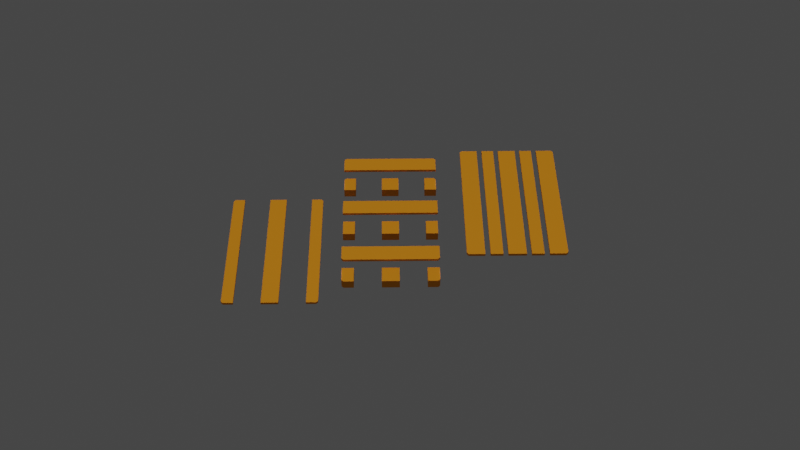 # Source: pallet3.blend  (saved by Blender 2.83.19; exported with 4.5.12 LTS)
import bpy
from mathutils import Matrix  # noqa: F401  (used for matrix-valued properties, if any)

bpy.ops.wm.read_factory_settings(use_empty=True)
scene = bpy.context.scene
scene.name = 'Scene'

# ---- collections
col_palletcollection = bpy.data.collections.new('PalletCollection'); scene.collection.children.link(col_palletcollection)

# ---- images (referenced by path relative to the original .blend; pixels are not part of the script)
import os
ASSET_DIR = os.environ.get("B2B_ASSET_DIR", "")  # directory of the original .blend (textures are referenced by path, not embedded)
HERE = os.path.dirname(os.path.abspath(__file__))  # packed textures are extracted next to this script under _unpacked/

def load_image(name, relpath, width, height, colorspace="sRGB"):
    """Load a texture the original file referenced (path relative to the .blend, or extracted next to this script)."""
    p = next((c for c in (os.path.join(HERE, relpath), os.path.join(ASSET_DIR, relpath)) if relpath and os.path.exists(c)), "")
    if p:
        img = bpy.data.images.load(p, check_existing=True)
        img.name = name
    else:  # same state as the original file: an image datablock whose file is absent (Cycles renders it pink)
        img = bpy.data.images.new(name, width, height)
        img.source = "FILE"
        img.filepath = "//" + (relpath or name)
    img.colorspace_settings.name = colorspace
    return img
img_epal_png = load_image('EPAL.png', 'EPAL.png', 1024, 1024, 'sRGB')

# ---- materials (node trees are filled in below, after node groups)
mat_material_002 = bpy.data.materials.new('Material.002')
mat_epal_001 = bpy.data.materials.new('EPAL.001')
mat_epal_001.surface_render_method = 'BLENDED'
mat_epal_001.blend_method = 'BLEND'
mat_epal_001.preview_render_type = 'FLAT'

# ---- material node trees
mat_material_002.use_nodes = True; mat_material_002.node_tree.nodes.clear()
_N = mat_material_002.node_tree.nodes; _L = mat_material_002.node_tree.links
n0 = _N.new('ShaderNodeDisplacement'); n0.name = 'Displacement'; n0.location = (136, 455)
n0.inputs[1].default_value = 0.3
n0.inputs[2].default_value = 0.05
n1 = _N.new('ShaderNodeOutputMaterial'); n1.name = 'Material Output'; n1.location = (699, 369)
n2 = _N.new('ShaderNodeBsdfPrincipled'); n2.name = 'Principled BSDF'; n2.location = (98, 250)
n2.distribution = 'GGX'
n2.subsurface_method = 'BURLEY'
n2.inputs[0].default_value = (1.0, 0.3436, 0.01147, 1.0)
n2.inputs[2].default_value = 0.6227
n2.inputs[3].default_value = 1.55
n2.inputs[13].default_value = 0.3186
n2.inputs[14].default_value = (1.0, 0.6091, 0.4114, 1.0)
n2.inputs[27].default_value = (0.0, 0.0, 0.0, 0.0)
n2.inputs[28].default_value = 1.0
_L.new(n0.outputs[0], n1.inputs[2])
_L.new(n2.outputs[0], n1.inputs[0])
n1.is_active_output = True
mat_epal_001.use_nodes = True; mat_epal_001.node_tree.nodes.clear()
_N = mat_epal_001.node_tree.nodes; _L = mat_epal_001.node_tree.links
n0 = _N.new('ShaderNodeOutputMaterial'); n0.name = 'Material Output'; n0.location = (423, 291)
n1 = _N.new('ShaderNodeBsdfPrincipled'); n1.name = 'Principled BSDF'; n1.location = (123, 291)
n1.distribution = 'GGX'
n1.subsurface_method = 'BURLEY'
n1.inputs[3].default_value = 1.45
n1.inputs[13].default_value = 0.0
n1.inputs[28].default_value = 1.0
n2 = _N.new('ShaderNodeAmbientOcclusion'); n2.name = 'Ambient Occlusion'; n2.location = (-181, -11)
n3 = _N.new('ShaderNodeTexImage'); n3.name = 'Image Texture'; n3.location = (-415, 334)
n3.image = img_epal_png
n3.extension = 'CLIP'
_L.new(n3.outputs[0], n1.inputs[0])
_L.new(n3.outputs[1], n1.inputs[4])
_L.new(n1.outputs[0], n0.inputs[0])
_L.new(n2.outputs[0], n1.inputs[27])
n0.is_active_output = True

# ---- world
world_world = bpy.data.worlds.new('World'); scene.world = world_world
world_world.use_nodes = True; world_world.node_tree.nodes.clear()
_N = world_world.node_tree.nodes; _L = world_world.node_tree.links
n0 = _N.new('ShaderNodeOutputWorld'); n0.name = 'World Output'; n0.location = (300, 300)
n1 = _N.new('ShaderNodeBackground'); n1.name = 'Background'; n1.location = (10, 300)
n1.inputs[0].default_value = (0.05088, 0.05088, 0.05088, 0.0)
_L.new(n1.outputs[0], n0.inputs[0])
n0.is_active_output = True
world_world.color = (0.05088, 0.05088, 0.05088)
world_world.use_sun_shadow = False
world_world.sun_shadow_jitter_overblur = 0.0

# ---- cameras
cam_camera = bpy.data.cameras.new('Camera')

# ---- lights
light_sun = bpy.data.lights.new('Sun', 'SUN')
light_sun.transmission_factor = 0.0
light_sun.energy = 1.0
light_sun.shadow_soft_size = 0.125

# ---- meshes
me_cube_020 = bpy.data.meshes.new('Cube.020')
me_cube_020.from_pydata([], [], [])
_uv = me_cube_020.uv_layers.new(name='UVMap')
_uv.uv.foreach_set('vector', [])
me_cube_020.materials.append(mat_material_002)
me_cube_020.use_remesh_fix_poles = True
me_cube_020.use_remesh_preserve_attributes = False
me_cube_020.use_mirror_vertex_groups = False
me_cube_020.update()
me_epal = bpy.data.meshes.new('EPAL')
me_epal.from_pydata([(-0.6304, -0.5, 5e-05), (0.6304, -0.5, 5e-05), (-0.6304, 0.5, 5e-05), (0.6304, 0.5, 5e-05)], [], [(0, 1, 3, 2)])
_uv = me_epal.uv_layers.new(name='UVMap')
_uv.uv.foreach_set('vector', [0.08333, 0.08333, 0.9167, 0.08333, 0.9167, 0.9167, 0.08333, 0.9167])
me_epal.materials.append(mat_epal_001)
me_epal.use_remesh_fix_poles = True
me_epal.use_remesh_preserve_attributes = False
me_epal.use_mirror_vertex_groups = False
me_epal.update()
me_epal_001 = bpy.data.meshes.new('EPAL.001')
me_epal_001.from_pydata([(-0.6304, -0.5, 0.0001), (0.6304, -0.5, 0.0001), (-0.6304, 0.5, 0.0001), (0.6304, 0.5, 0.0001)], [], [(0, 1, 3, 2)])
_uv = me_epal_001.uv_layers.new(name='UVMap')
_uv.uv.foreach_set('vector', [0.08333, 0.08333, 0.9167, 0.08333, 0.9167, 0.9167, 0.08333, 0.9167])
me_epal_001.materials.append(mat_epal_001)
me_epal_001.use_remesh_fix_poles = True
me_epal_001.use_remesh_preserve_attributes = False
me_epal_001.use_mirror_vertex_groups = False
me_epal_001.update()
me_epal_002 = bpy.data.meshes.new('EPAL.002')
me_epal_002.from_pydata([(-0.6304, -0.5, 0.0), (0.6304, -0.5, 0.0), (-0.6304, 0.5, 0.0), (0.6304, 0.5, 0.0)], [], [(0, 1, 3, 2)])
_uv = me_epal_002.uv_layers.new(name='UVMap')
_uv.uv.foreach_set('vector', [0.08333, 0.08333, 0.9167, 0.08333, 0.9167, 0.9167, 0.08333, 0.9167])
me_epal_002.materials.append(mat_epal_001)
me_epal_002.use_remesh_fix_poles = True
me_epal_002.use_remesh_preserve_attributes = False
me_epal_002.use_mirror_vertex_groups = False
me_epal_002.update()
me_epal_003 = bpy.data.meshes.new('EPAL.003')
me_epal_003.from_pydata([(-0.6304, -0.5, 0.0), (0.6304, -0.5, 0.0), (-0.6304, 0.5, 0.0), (0.6304, 0.5, 0.0)], [], [(0, 1, 3, 2)])
_uv = me_epal_003.uv_layers.new(name='UVMap')
_uv.uv.foreach_set('vector', [0.08333, 0.08333, 0.9167, 0.08333, 0.9167, 0.9167, 0.08333, 0.9167])
me_epal_003.materials.append(mat_epal_001)
me_epal_003.use_remesh_fix_poles = True
me_epal_003.use_remesh_preserve_attributes = False
me_epal_003.use_mirror_vertex_groups = False
me_epal_003.update()
me_cube_001 = bpy.data.meshes.new('Cube.001')
me_cube_001.from_pydata([(-0.6, 0.255, 0.043), (-0.6, 0.255, 0.065), (0.6, 0.255, 0.043), (0.6, 0.255, 0.065), (-0.6, 0.3838, 0.043), (-0.5838, 0.4, 0.043), (-0.5838, 0.4, 0.065), (-0.6, 0.3838, 0.065), (0.5838, 0.4, 0.043), (0.6, 0.3838, 0.043), (0.6, 0.3838, 0.065), (0.5838, 0.4, 0.065)], [], [(4, 5, 8, 9, 2, 0), (5, 6, 11, 8), (10, 11, 6, 7, 1, 3), (2, 3, 1, 0), (0, 1, 7, 4), (9, 10, 3, 2), (6, 5, 4, 7), (10, 9, 8, 11)])
_uv = me_cube_001.uv_layers.new(name='UVMap')
_uv.uv.foreach_set('vector', [0.1542, 0.5313, 0.1635, 0.5448, 0.8365, 0.5448, 0.8458, 0.5313, 0.8458, 0.4239, 0.1542, 0.4239, 0.1635, 0.4908, 0.1635, 0.5092, 0.8365, 0.5092, 0.8365, 0.4908, 0.8458, 0.5313, 0.8365, 0.5448, 0.1635, 0.5448, 0.1542, 0.5313, 0.1542, 0.4239, 0.8458, 0.4239, 0.8458, 0.4908, 0.8458, 0.5092, 0.1542, 0.5092, 0.1542, 0.4908, 0.4474, 0.4908, 0.4474, 0.5092, 0.5216, 0.5092, 0.5216, 0.4908, 0.5216, 0.4908, 0.5216, 0.5092, 0.4474, 0.5092, 0.4474, 0.4908, 0.531, 0.5092, 0.531, 0.4908, 0.5216, 0.4908, 0.5216, 0.5092, 0.5216, 0.5092, 0.5216, 0.4908, 0.531, 0.4908, 0.531, 0.5092])
me_cube_001.materials.append(mat_material_002)
me_cube_001.use_remesh_fix_poles = True
me_cube_001.use_remesh_preserve_attributes = False
me_cube_001.use_mirror_vertex_groups = False
me_cube_001.update()
me_cube_002 = bpy.data.meshes.new('Cube.002')
me_cube_002.from_pydata([(-0.6, 0.1125, 0.043), (-0.6, 0.1125, 0.065), (-0.6, 0.2125, 0.043), (-0.6, 0.2125, 0.065), (0.6, 0.1125, 0.043), (0.6, 0.1125, 0.065), (0.6, 0.2125, 0.043), (0.6, 0.2125, 0.065)], [], [(0, 1, 3, 2), (2, 3, 7, 6), (6, 7, 5, 4), (4, 5, 1, 0), (2, 6, 4, 0), (7, 3, 1, 5)])
_uv = me_cube_002.uv_layers.new(name='UVMap')
_uv.uv.foreach_set('vector', [0.4712, 0.4908, 0.4712, 0.5092, 0.5288, 0.5092, 0.5288, 0.4908, 0.1542, 0.4908, 0.1542, 0.5092, 0.8458, 0.5092, 0.8458, 0.4908, 0.5288, 0.4908, 0.5288, 0.5092, 0.4712, 0.5092, 0.4712, 0.4908, 0.8458, 0.4908, 0.8458, 0.5092, 0.1542, 0.5092, 0.1542, 0.4908, 0.1542, 0.5417, 0.8458, 0.5417, 0.8458, 0.4583, 0.1542, 0.4583, 0.8458, 0.5417, 0.1542, 0.5417, 0.1542, 0.4583, 0.8458, 0.4583])
me_cube_002.materials.append(mat_material_002)
me_cube_002.use_remesh_fix_poles = True
me_cube_002.use_remesh_preserve_attributes = False
me_cube_002.use_mirror_vertex_groups = False
me_cube_002.update()
me_cube_003 = bpy.data.meshes.new('Cube.003')
me_cube_003.from_pydata([(-0.6, -0.0725, 0.043), (-0.6, -0.0725, 0.065), (-0.6, 0.0725, 0.043), (-0.6, 0.0725, 0.065), (0.6, -0.0725, 0.043), (0.6, -0.0725, 0.065), (0.6, 0.0725, 0.043), (0.6, 0.0725, 0.065)], [], [(0, 1, 3, 2), (2, 3, 7, 6), (6, 7, 5, 4), (4, 5, 1, 0), (2, 6, 4, 0), (7, 3, 1, 5)])
_uv = me_cube_003.uv_layers.new(name='UVMap')
_uv.uv.foreach_set('vector', [0.4582, 0.4908, 0.4582, 0.5092, 0.5418, 0.5092, 0.5418, 0.4908, 0.1542, 0.4908, 0.1542, 0.5092, 0.8458, 0.5092, 0.8458, 0.4908, 0.5418, 0.4908, 0.5418, 0.5092, 0.4582, 0.5092, 0.4582, 0.4908, 0.8458, 0.4908, 0.8458, 0.5092, 0.1542, 0.5092, 0.1542, 0.4908, 0.1542, 0.5604, 0.8458, 0.5604, 0.8458, 0.4396, 0.1542, 0.4396, 0.8458, 0.5604, 0.1542, 0.5604, 0.1542, 0.4396, 0.8458, 0.4396])
me_cube_003.materials.append(mat_material_002)
me_cube_003.use_remesh_fix_poles = True
me_cube_003.use_remesh_preserve_attributes = False
me_cube_003.use_mirror_vertex_groups = False
me_cube_003.update()
me_cube_004 = bpy.data.meshes.new('Cube.004')
me_cube_004.from_pydata([(-0.6, -0.2125, 0.043), (-0.6, -0.2125, 0.065), (-0.6, -0.1125, 0.043), (-0.6, -0.1125, 0.065), (0.6, -0.2125, 0.043), (0.6, -0.2125, 0.065), (0.6, -0.1125, 0.043), (0.6, -0.1125, 0.065)], [], [(0, 1, 3, 2), (2, 3, 7, 6), (6, 7, 5, 4), (4, 5, 1, 0), (2, 6, 4, 0), (7, 3, 1, 5)])
_uv = me_cube_004.uv_layers.new(name='UVMap')
_uv.uv.foreach_set('vector', [0.4712, 0.4908, 0.4712, 0.5092, 0.5288, 0.5092, 0.5288, 0.4908, 0.1542, 0.4908, 0.1542, 0.5092, 0.8458, 0.5092, 0.8458, 0.4908, 0.5288, 0.4908, 0.5288, 0.5092, 0.4712, 0.5092, 0.4712, 0.4908, 0.8458, 0.4908, 0.8458, 0.5092, 0.1542, 0.5092, 0.1542, 0.4908, 0.1542, 0.5417, 0.8458, 0.5417, 0.8458, 0.4583, 0.1542, 0.4583, 0.8458, 0.5417, 0.1542, 0.5417, 0.1542, 0.4583, 0.8458, 0.4583])
me_cube_004.materials.append(mat_material_002)
me_cube_004.use_remesh_fix_poles = True
me_cube_004.use_remesh_preserve_attributes = False
me_cube_004.use_mirror_vertex_groups = False
me_cube_004.update()
me_cube_005 = bpy.data.meshes.new('Cube.005')
me_cube_005.from_pydata([(-0.6, -0.255, 0.043), (-0.6, -0.255, 0.065), (0.6, -0.255, 0.043), (0.6, -0.255, 0.065), (-0.5838, -0.4, 0.043), (-0.6, -0.3838, 0.043), (-0.6, -0.3838, 0.065), (-0.5838, -0.4, 0.065), (0.6, -0.3838, 0.043), (0.5838, -0.4, 0.043), (0.5838, -0.4, 0.065), (0.6, -0.3838, 0.065)], [], [(0, 2, 8, 9, 4, 5), (9, 10, 7, 4), (0, 1, 3, 2), (3, 1, 6, 7, 10, 11), (5, 6, 1, 0), (2, 3, 11, 8), (4, 7, 6, 5), (10, 9, 8, 11)])
_uv = me_cube_005.uv_layers.new(name='UVMap')
_uv.uv.foreach_set('vector', [0.1542, 0.5761, 0.8458, 0.5761, 0.8458, 0.4687, 0.8365, 0.4552, 0.1635, 0.4552, 0.1542, 0.4687, 0.8365, 0.4908, 0.8365, 0.5092, 0.1635, 0.5092, 0.1635, 0.4908, 0.1542, 0.4908, 0.1542, 0.5092, 0.8458, 0.5092, 0.8458, 0.4908, 0.8458, 0.5761, 0.1542, 0.5761, 0.1542, 0.4687, 0.1635, 0.4552, 0.8365, 0.4552, 0.8458, 0.4687, 0.4784, 0.4908, 0.4784, 0.5092, 0.5526, 0.5092, 0.5526, 0.4908, 0.5526, 0.4908, 0.5526, 0.5092, 0.4784, 0.5092, 0.4784, 0.4908, 0.469, 0.4908, 0.469, 0.5092, 0.4784, 0.5092, 0.4784, 0.4908, 0.469, 0.5092, 0.469, 0.4908, 0.4784, 0.4908, 0.4784, 0.5092])
me_cube_005.materials.append(mat_material_002)
me_cube_005.use_remesh_fix_poles = True
me_cube_005.use_remesh_preserve_attributes = False
me_cube_005.use_mirror_vertex_groups = False
me_cube_005.update()
me_cube_006 = bpy.data.meshes.new('Cube.006')
me_cube_006.from_pydata([(0.455, -0.4, 0.021), (0.455, -0.4, 0.043), (0.455, 0.4, 0.021), (0.455, 0.4, 0.043), (0.6, -0.3838, 0.021), (0.5838, -0.4, 0.021), (0.5838, -0.4, 0.043), (0.6, -0.3838, 0.043), (0.5838, 0.4, 0.021), (0.6, 0.3838, 0.021), (0.6, 0.3838, 0.043), (0.5838, 0.4, 0.043)], [], [(9, 10, 7, 4), (0, 1, 3, 2), (3, 1, 6, 7, 10, 11), (5, 6, 1, 0), (2, 3, 11, 8), (4, 7, 6, 5), (10, 9, 8, 11), (0, 2, 8, 9, 4, 5)])
_uv = me_cube_006.uv_layers.new(name='UVMap')
_uv.uv.foreach_set('vector', [0.7212, 0.4908, 0.7212, 0.5092, 0.2788, 0.5092, 0.2788, 0.4908, 0.2694, 0.4908, 0.2694, 0.5092, 0.7306, 0.5092, 0.7306, 0.4908, 0.4474, 0.8333, 0.4474, 0.1667, 0.5216, 0.1667, 0.531, 0.1802, 0.531, 0.8198, 0.5216, 0.8333, 0.5216, 0.4908, 0.5216, 0.5092, 0.4474, 0.5092, 0.4474, 0.4908, 0.4474, 0.4908, 0.4474, 0.5092, 0.5216, 0.5092, 0.5216, 0.4908, 0.2788, 0.4908, 0.2788, 0.5092, 0.2694, 0.5092, 0.2694, 0.4908, 0.7212, 0.5092, 0.7212, 0.4908, 0.7306, 0.4908, 0.7306, 0.5092, 0.4474, 0.1667, 0.4474, 0.8333, 0.5216, 0.8333, 0.531, 0.8198, 0.531, 0.1802, 0.5216, 0.1667])
me_cube_006.materials.append(mat_material_002)
me_cube_006.use_remesh_fix_poles = True
me_cube_006.use_remesh_preserve_attributes = False
me_cube_006.use_mirror_vertex_groups = False
me_cube_006.update()
me_cube_007 = bpy.data.meshes.new('Cube.007')
me_cube_007.from_pydata([(0.0725, -0.4, 0.021), (0.0725, -0.4, 0.043), (-0.0725, -0.4, 0.021), (-0.0725, -0.4, 0.043), (0.0725, 0.4, 0.021), (0.0725, 0.4, 0.043), (-0.0725, 0.4, 0.021), (-0.0725, 0.4, 0.043)], [], [(0, 1, 3, 2), (2, 3, 7, 6), (6, 7, 5, 4), (4, 5, 1, 0), (2, 6, 4, 0), (7, 3, 1, 5)])
_uv = me_cube_007.uv_layers.new(name='UVMap')
_uv.uv.foreach_set('vector', [0.5418, 0.4908, 0.5418, 0.5092, 0.4582, 0.5092, 0.4582, 0.4908, 0.2694, 0.4908, 0.2694, 0.5092, 0.7306, 0.5092, 0.7306, 0.4908, 0.4582, 0.4908, 0.4582, 0.5092, 0.5418, 0.5092, 0.5418, 0.4908, 0.7306, 0.4908, 0.7306, 0.5092, 0.2694, 0.5092, 0.2694, 0.4908, 0.4582, 0.1667, 0.4582, 0.8333, 0.5418, 0.8333, 0.5418, 0.1667, 0.4582, 0.8333, 0.4582, 0.1667, 0.5418, 0.1667, 0.5418, 0.8333])
me_cube_007.materials.append(mat_material_002)
me_cube_007.use_remesh_fix_poles = True
me_cube_007.use_remesh_preserve_attributes = False
me_cube_007.use_mirror_vertex_groups = False
me_cube_007.update()
me_cube_008 = bpy.data.meshes.new('Cube.008')
me_cube_008.from_pydata([(-0.455, -0.4, 0.021), (-0.455, -0.4, 0.043), (-0.455, 0.4, 0.021), (-0.455, 0.4, 0.043), (-0.5838, -0.4, 0.021), (-0.6, -0.3838, 0.021), (-0.6, -0.3838, 0.043), (-0.5838, -0.4, 0.043), (-0.6, 0.3838, 0.021), (-0.5838, 0.4, 0.021), (-0.5838, 0.4, 0.043), (-0.6, 0.3838, 0.043)], [], [(4, 5, 8, 9, 2, 0), (5, 6, 11, 8), (10, 11, 6, 7, 1, 3), (2, 3, 1, 0), (0, 1, 7, 4), (9, 10, 3, 2), (6, 5, 4, 7), (10, 9, 8, 11)])
_uv = me_cube_008.uv_layers.new(name='UVMap')
_uv.uv.foreach_set('vector', [0.4784, 0.1667, 0.469, 0.1802, 0.469, 0.8198, 0.4784, 0.8333, 0.5526, 0.8333, 0.5526, 0.1667, 0.2788, 0.4908, 0.2788, 0.5092, 0.7212, 0.5092, 0.7212, 0.4908, 0.4784, 0.8333, 0.469, 0.8198, 0.469, 0.1802, 0.4784, 0.1667, 0.5526, 0.1667, 0.5526, 0.8333, 0.7306, 0.4908, 0.7306, 0.5092, 0.2694, 0.5092, 0.2694, 0.4908, 0.5526, 0.4908, 0.5526, 0.5092, 0.4784, 0.5092, 0.4784, 0.4908, 0.4784, 0.4908, 0.4784, 0.5092, 0.5526, 0.5092, 0.5526, 0.4908, 0.2788, 0.5092, 0.2788, 0.4908, 0.2694, 0.4908, 0.2694, 0.5092, 0.7306, 0.5092, 0.7306, 0.4908, 0.7212, 0.4908, 0.7212, 0.5092])
me_cube_008.materials.append(mat_material_002)
me_cube_008.use_remesh_fix_poles = True
me_cube_008.use_remesh_preserve_attributes = False
me_cube_008.use_mirror_vertex_groups = False
me_cube_008.update()
me_cube_009 = bpy.data.meshes.new('Cube.009')
me_cube_009.from_pydata([(-0.6, 0.3, -0.079), (-0.6, 0.3, -0.057), (0.6, 0.3, -0.079), (0.6, 0.3, -0.057), (-0.6, 0.3838, -0.079), (-0.5838, 0.4, -0.079), (-0.5838, 0.4, -0.057), (-0.6, 0.3838, -0.057), (0.5838, 0.4, -0.079), (0.6, 0.3838, -0.079), (0.6, 0.3838, -0.057), (0.5838, 0.4, -0.057)], [], [(4, 5, 8, 9, 2, 0), (5, 6, 11, 8), (10, 11, 6, 7, 1, 3), (2, 3, 1, 0), (0, 1, 7, 4), (9, 10, 3, 2), (6, 5, 4, 7), (10, 9, 8, 11)])
_uv = me_cube_009.uv_layers.new(name='UVMap')
_uv.uv.foreach_set('vector', [0.1542, 0.5188, 0.1635, 0.5323, 0.8365, 0.5323, 0.8458, 0.5188, 0.8458, 0.4489, 0.1542, 0.4489, 0.1635, 0.4908, 0.1635, 0.5092, 0.8365, 0.5092, 0.8365, 0.4908, 0.8458, 0.5188, 0.8365, 0.5323, 0.1635, 0.5323, 0.1542, 0.5188, 0.1542, 0.4489, 0.8458, 0.4489, 0.8458, 0.4908, 0.8458, 0.5092, 0.1542, 0.5092, 0.1542, 0.4908, 0.4647, 0.4908, 0.4647, 0.5092, 0.513, 0.5092, 0.513, 0.4908, 0.513, 0.4908, 0.513, 0.5092, 0.4647, 0.5092, 0.4647, 0.4908, 0.5223, 0.5092, 0.5223, 0.4908, 0.513, 0.4908, 0.513, 0.5092, 0.513, 0.5092, 0.513, 0.4908, 0.5223, 0.4908, 0.5223, 0.5092])
me_cube_009.materials.append(mat_material_002)
me_cube_009.use_remesh_fix_poles = True
me_cube_009.use_remesh_preserve_attributes = False
me_cube_009.use_mirror_vertex_groups = False
me_cube_009.update()
me_cube_010 = bpy.data.meshes.new('Cube.010')
me_cube_010.from_pydata([(-0.6, -0.0725, -0.079), (-0.6, -0.0725, -0.057), (-0.6, 0.0725, -0.079), (-0.6, 0.0725, -0.057), (0.6, -0.0725, -0.079), (0.6, -0.0725, -0.057), (0.6, 0.0725, -0.079), (0.6, 0.0725, -0.057)], [], [(0, 1, 3, 2), (2, 3, 7, 6), (6, 7, 5, 4), (4, 5, 1, 0), (2, 6, 4, 0), (7, 3, 1, 5)])
_uv = me_cube_010.uv_layers.new(name='UVMap')
_uv.uv.foreach_set('vector', [0.4582, 0.4908, 0.4582, 0.5092, 0.5418, 0.5092, 0.5418, 0.4908, 0.1542, 0.4908, 0.1542, 0.5092, 0.8458, 0.5092, 0.8458, 0.4908, 0.5418, 0.4908, 0.5418, 0.5092, 0.4582, 0.5092, 0.4582, 0.4908, 0.8458, 0.4908, 0.8458, 0.5092, 0.1542, 0.5092, 0.1542, 0.4908, 0.1542, 0.5604, 0.8458, 0.5604, 0.8458, 0.4396, 0.1542, 0.4396, 0.8458, 0.5604, 0.1542, 0.5604, 0.1542, 0.4396, 0.8458, 0.4396])
me_cube_010.materials.append(mat_material_002)
me_cube_010.use_remesh_fix_poles = True
me_cube_010.use_remesh_preserve_attributes = False
me_cube_010.use_mirror_vertex_groups = False
me_cube_010.update()
me_cube_011 = bpy.data.meshes.new('Cube.011')
me_cube_011.from_pydata([(-0.6, -0.3, -0.079), (-0.6, -0.3, -0.057), (0.6, -0.3, -0.079), (0.6, -0.3, -0.057), (-0.5838, -0.4, -0.079), (-0.6, -0.3838, -0.079), (-0.6, -0.3838, -0.057), (-0.5838, -0.4, -0.057), (0.6, -0.3838, -0.079), (0.5838, -0.4, -0.079), (0.5838, -0.4, -0.057), (0.6, -0.3838, -0.057)], [], [(0, 2, 8, 9, 4, 5), (9, 10, 7, 4), (0, 1, 3, 2), (3, 1, 6, 7, 10, 11), (5, 6, 1, 0), (2, 3, 11, 8), (4, 7, 6, 5), (10, 9, 8, 11)])
_uv = me_cube_011.uv_layers.new(name='UVMap')
_uv.uv.foreach_set('vector', [0.1542, 0.5511, 0.8458, 0.5511, 0.8458, 0.4812, 0.8365, 0.4677, 0.1635, 0.4677, 0.1542, 0.4812, 0.8365, 0.4908, 0.8365, 0.5092, 0.1635, 0.5092, 0.1635, 0.4908, 0.1542, 0.4908, 0.1542, 0.5092, 0.8458, 0.5092, 0.8458, 0.4908, 0.8458, 0.5511, 0.1542, 0.5511, 0.1542, 0.4812, 0.1635, 0.4677, 0.8365, 0.4677, 0.8458, 0.4812, 0.487, 0.4908, 0.487, 0.5092, 0.5353, 0.5092, 0.5353, 0.4908, 0.5353, 0.4908, 0.5353, 0.5092, 0.487, 0.5092, 0.487, 0.4908, 0.4777, 0.4908, 0.4777, 0.5092, 0.487, 0.5092, 0.487, 0.4908, 0.4777, 0.5092, 0.4777, 0.4908, 0.487, 0.4908, 0.487, 0.5092])
me_cube_011.materials.append(mat_material_002)
me_cube_011.use_remesh_fix_poles = True
me_cube_011.use_remesh_preserve_attributes = False
me_cube_011.use_mirror_vertex_groups = False
me_cube_011.update()
me_cube_012 = bpy.data.meshes.new('Cube.012')
me_cube_012.from_pydata([(0.455, 0.3, -0.057), (0.455, 0.3, 0.021), (0.455, 0.4, -0.057), (0.455, 0.4, 0.021), (0.6, 0.3, -0.057), (0.6, 0.3, 0.021), (0.5838, 0.4, -0.057), (0.6, 0.3838, -0.057), (0.6, 0.3838, 0.021), (0.5838, 0.4, 0.021)], [], [(2, 6, 7, 4, 0), (0, 1, 3, 2), (7, 8, 5, 4), (8, 9, 3, 1, 5), (4, 5, 1, 0), (2, 3, 9, 6), (8, 7, 6, 9)])
_uv = me_cube_012.uv_layers.new(name='UVMap')
_uv.uv.foreach_set('vector', [0.4517, 0.536, 0.526, 0.536, 0.5353, 0.5225, 0.5353, 0.4527, 0.4517, 0.4527, 0.4673, 0.4675, 0.4673, 0.5325, 0.5249, 0.5325, 0.5249, 0.4675, 0.5156, 0.4675, 0.5156, 0.5325, 0.4673, 0.5325, 0.4673, 0.4675, 0.5353, 0.5225, 0.526, 0.536, 0.4517, 0.536, 0.4517, 0.4527, 0.5353, 0.4527, 0.5353, 0.4675, 0.5353, 0.5325, 0.4517, 0.5325, 0.4517, 0.4675, 0.4517, 0.4675, 0.4517, 0.5325, 0.526, 0.5325, 0.526, 0.4675, 0.5156, 0.5325, 0.5156, 0.4675, 0.5249, 0.4675, 0.5249, 0.5325])
me_cube_012.materials.append(mat_material_002)
me_cube_012.use_remesh_fix_poles = True
me_cube_012.use_remesh_preserve_attributes = False
me_cube_012.use_mirror_vertex_groups = False
me_cube_012.update()
me_cube_013 = bpy.data.meshes.new('Cube.013')
me_cube_013.from_pydata([(0.455, -0.0725, -0.057), (0.455, -0.0725, 0.021), (0.455, 0.0725, -0.057), (0.455, 0.0725, 0.021), (0.6, -0.0725, -0.057), (0.6, -0.0725, 0.021), (0.6, 0.0725, -0.057), (0.6, 0.0725, 0.021)], [], [(0, 1, 3, 2), (2, 3, 7, 6), (6, 7, 5, 4), (4, 5, 1, 0), (2, 6, 4, 0), (7, 3, 1, 5)])
_uv = me_cube_013.uv_layers.new(name='UVMap')
_uv.uv.foreach_set('vector', [0.4582, 0.4675, 0.4582, 0.5325, 0.5418, 0.5325, 0.5418, 0.4675, 0.4582, 0.4675, 0.4582, 0.5325, 0.5418, 0.5325, 0.5418, 0.4675, 0.5418, 0.4675, 0.5418, 0.5325, 0.4582, 0.5325, 0.4582, 0.4675, 0.5418, 0.4675, 0.5418, 0.5325, 0.4582, 0.5325, 0.4582, 0.4675, 0.4582, 0.5604, 0.5418, 0.5604, 0.5418, 0.4396, 0.4582, 0.4396, 0.5418, 0.5604, 0.4582, 0.5604, 0.4582, 0.4396, 0.5418, 0.4396])
me_cube_013.materials.append(mat_material_002)
me_cube_013.use_remesh_fix_poles = True
me_cube_013.use_remesh_preserve_attributes = False
me_cube_013.use_mirror_vertex_groups = False
me_cube_013.update()
me_cube_014 = bpy.data.meshes.new('Cube.014')
me_cube_014.from_pydata([(0.455, -0.4, -0.057), (0.455, -0.4, 0.021), (0.455, -0.3, -0.057), (0.455, -0.3, 0.021), (0.6, -0.3, -0.057), (0.6, -0.3, 0.021), (0.6, -0.3838, -0.057), (0.5838, -0.4, -0.057), (0.5838, -0.4, 0.021), (0.6, -0.3838, 0.021)], [], [(2, 4, 6, 7, 0), (0, 1, 3, 2), (2, 3, 5, 4), (7, 8, 1, 0), (5, 3, 1, 8, 9), (4, 5, 9, 6), (8, 7, 6, 9)])
_uv = me_cube_014.uv_layers.new(name='UVMap')
_uv.uv.foreach_set('vector', [0.4517, 0.5473, 0.5353, 0.5473, 0.5353, 0.4775, 0.526, 0.464, 0.4517, 0.464, 0.4751, 0.4675, 0.4751, 0.5325, 0.5327, 0.5325, 0.5327, 0.4675, 0.4517, 0.4675, 0.4517, 0.5325, 0.5353, 0.5325, 0.5353, 0.4675, 0.526, 0.4675, 0.526, 0.5325, 0.4517, 0.5325, 0.4517, 0.4675, 0.5353, 0.5473, 0.4517, 0.5473, 0.4517, 0.464, 0.526, 0.464, 0.5353, 0.4775, 0.5327, 0.4675, 0.5327, 0.5325, 0.4844, 0.5325, 0.4844, 0.4675, 0.4751, 0.5325, 0.4751, 0.4675, 0.4844, 0.4675, 0.4844, 0.5325])
me_cube_014.materials.append(mat_material_002)
me_cube_014.use_remesh_fix_poles = True
me_cube_014.use_remesh_preserve_attributes = False
me_cube_014.use_mirror_vertex_groups = False
me_cube_014.update()
me_cube_015 = bpy.data.meshes.new('Cube.015')
me_cube_015.from_pydata([(-0.0725, 0.3, -0.057), (-0.0725, 0.3, 0.021), (-0.0725, 0.4, -0.057), (-0.0725, 0.4, 0.021), (0.0725, 0.3, -0.057), (0.0725, 0.3, 0.021), (0.0725, 0.4, -0.057), (0.0725, 0.4, 0.021)], [], [(0, 1, 3, 2), (2, 3, 7, 6), (6, 7, 5, 4), (4, 5, 1, 0), (2, 6, 4, 0), (7, 3, 1, 5)])
_uv = me_cube_015.uv_layers.new(name='UVMap')
_uv.uv.foreach_set('vector', [0.4712, 0.4675, 0.4712, 0.5325, 0.5288, 0.5325, 0.5288, 0.4675, 0.4582, 0.4675, 0.4582, 0.5325, 0.5418, 0.5325, 0.5418, 0.4675, 0.5288, 0.4675, 0.5288, 0.5325, 0.4712, 0.5325, 0.4712, 0.4675, 0.5418, 0.4675, 0.5418, 0.5325, 0.4582, 0.5325, 0.4582, 0.4675, 0.4582, 0.5417, 0.5418, 0.5417, 0.5418, 0.4583, 0.4582, 0.4583, 0.5418, 0.5417, 0.4582, 0.5417, 0.4582, 0.4583, 0.5418, 0.4583])
me_cube_015.materials.append(mat_material_002)
me_cube_015.use_remesh_fix_poles = True
me_cube_015.use_remesh_preserve_attributes = False
me_cube_015.use_mirror_vertex_groups = False
me_cube_015.update()
me_cube_016 = bpy.data.meshes.new('Cube.016')
me_cube_016.from_pydata([(-0.0725, -0.0725, -0.057), (-0.0725, -0.0725, 0.021), (-0.0725, 0.0725, -0.057), (-0.0725, 0.0725, 0.021), (0.0725, -0.0725, -0.057), (0.0725, -0.0725, 0.021), (0.0725, 0.0725, -0.057), (0.0725, 0.0725, 0.021)], [], [(0, 1, 3, 2), (2, 3, 7, 6), (6, 7, 5, 4), (4, 5, 1, 0), (2, 6, 4, 0), (7, 3, 1, 5)])
_uv = me_cube_016.uv_layers.new(name='UVMap')
_uv.uv.foreach_set('vector', [0.4582, 0.4675, 0.4582, 0.5325, 0.5418, 0.5325, 0.5418, 0.4675, 0.4582, 0.4675, 0.4582, 0.5325, 0.5418, 0.5325, 0.5418, 0.4675, 0.5418, 0.4675, 0.5418, 0.5325, 0.4582, 0.5325, 0.4582, 0.4675, 0.5418, 0.4675, 0.5418, 0.5325, 0.4582, 0.5325, 0.4582, 0.4675, 0.4582, 0.5604, 0.5418, 0.5604, 0.5418, 0.4396, 0.4582, 0.4396, 0.5418, 0.5604, 0.4582, 0.5604, 0.4582, 0.4396, 0.5418, 0.4396])
me_cube_016.materials.append(mat_material_002)
me_cube_016.use_remesh_fix_poles = True
me_cube_016.use_remesh_preserve_attributes = False
me_cube_016.use_mirror_vertex_groups = False
me_cube_016.update()
me_cube_017 = bpy.data.meshes.new('Cube.017')
me_cube_017.from_pydata([(-0.0725, -0.4, -0.057), (-0.0725, -0.4, 0.021), (-0.0725, -0.3, -0.057), (-0.0725, -0.3, 0.021), (0.0725, -0.4, -0.057), (0.0725, -0.4, 0.021), (0.0725, -0.3, -0.057), (0.0725, -0.3, 0.021)], [], [(0, 1, 3, 2), (2, 3, 7, 6), (6, 7, 5, 4), (4, 5, 1, 0), (2, 6, 4, 0), (7, 3, 1, 5)])
_uv = me_cube_017.uv_layers.new(name='UVMap')
_uv.uv.foreach_set('vector', [0.4712, 0.4675, 0.4712, 0.5325, 0.5288, 0.5325, 0.5288, 0.4675, 0.4582, 0.4675, 0.4582, 0.5325, 0.5418, 0.5325, 0.5418, 0.4675, 0.5288, 0.4675, 0.5288, 0.5325, 0.4712, 0.5325, 0.4712, 0.4675, 0.5418, 0.4675, 0.5418, 0.5325, 0.4582, 0.5325, 0.4582, 0.4675, 0.4582, 0.5417, 0.5418, 0.5417, 0.5418, 0.4583, 0.4582, 0.4583, 0.5418, 0.5417, 0.4582, 0.5417, 0.4582, 0.4583, 0.5418, 0.4583])
me_cube_017.materials.append(mat_material_002)
me_cube_017.use_remesh_fix_poles = True
me_cube_017.use_remesh_preserve_attributes = False
me_cube_017.use_mirror_vertex_groups = False
me_cube_017.update()
me_cube_018 = bpy.data.meshes.new('Cube.018')
me_cube_018.from_pydata([(-0.6, 0.3, -0.057), (-0.6, 0.3, 0.021), (-0.455, 0.3, -0.057), (-0.455, 0.3, 0.021), (-0.455, 0.4, -0.057), (-0.455, 0.4, 0.021), (-0.6, 0.3838, -0.057), (-0.5838, 0.4, -0.057), (-0.5838, 0.4, 0.021), (-0.6, 0.3838, 0.021)], [], [(6, 7, 4, 2, 0), (7, 8, 5, 4), (5, 8, 9, 1, 3), (4, 5, 3, 2), (2, 3, 1, 0), (0, 1, 9, 6), (8, 7, 6, 9)])
_uv = me_cube_018.uv_layers.new(name='UVMap')
_uv.uv.foreach_set('vector', [0.4647, 0.5225, 0.474, 0.536, 0.5483, 0.536, 0.5483, 0.4527, 0.4647, 0.4527, 0.474, 0.4675, 0.474, 0.5325, 0.5483, 0.5325, 0.5483, 0.4675, 0.5483, 0.536, 0.474, 0.536, 0.4647, 0.5225, 0.4647, 0.4527, 0.5483, 0.4527, 0.5249, 0.4675, 0.5249, 0.5325, 0.4673, 0.5325, 0.4673, 0.4675, 0.5483, 0.4675, 0.5483, 0.5325, 0.4647, 0.5325, 0.4647, 0.4675, 0.4673, 0.4675, 0.4673, 0.5325, 0.5156, 0.5325, 0.5156, 0.4675, 0.5249, 0.5325, 0.5249, 0.4675, 0.5156, 0.4675, 0.5156, 0.5325])
me_cube_018.materials.append(mat_material_002)
me_cube_018.use_remesh_fix_poles = True
me_cube_018.use_remesh_preserve_attributes = False
me_cube_018.use_mirror_vertex_groups = False
me_cube_018.update()
me_cube_019 = bpy.data.meshes.new('Cube.019')
me_cube_019.from_pydata([(-0.6, -0.0725, -0.057), (-0.6, -0.0725, 0.021), (-0.6, 0.0725, -0.057), (-0.6, 0.0725, 0.021), (-0.455, -0.0725, -0.057), (-0.455, -0.0725, 0.021), (-0.455, 0.0725, -0.057), (-0.455, 0.0725, 0.021)], [], [(0, 1, 3, 2), (2, 3, 7, 6), (6, 7, 5, 4), (4, 5, 1, 0), (2, 6, 4, 0), (7, 3, 1, 5)])
_uv = me_cube_019.uv_layers.new(name='UVMap')
_uv.uv.foreach_set('vector', [0.4582, 0.4675, 0.4582, 0.5325, 0.5418, 0.5325, 0.5418, 0.4675, 0.4582, 0.4675, 0.4582, 0.5325, 0.5418, 0.5325, 0.5418, 0.4675, 0.5418, 0.4675, 0.5418, 0.5325, 0.4582, 0.5325, 0.4582, 0.4675, 0.5418, 0.4675, 0.5418, 0.5325, 0.4582, 0.5325, 0.4582, 0.4675, 0.4582, 0.5604, 0.5418, 0.5604, 0.5418, 0.4396, 0.4582, 0.4396, 0.5418, 0.5604, 0.4582, 0.5604, 0.4582, 0.4396, 0.5418, 0.4396])
me_cube_019.materials.append(mat_material_002)
me_cube_019.use_remesh_fix_poles = True
me_cube_019.use_remesh_preserve_attributes = False
me_cube_019.use_mirror_vertex_groups = False
me_cube_019.update()
me_cube_021 = bpy.data.meshes.new('Cube.021')
me_cube_021.from_pydata([(-0.6, -0.3, -0.057), (-0.6, -0.3, 0.021), (-0.455, -0.4, -0.057), (-0.455, -0.4, 0.021), (-0.455, -0.3, -0.057), (-0.455, -0.3, 0.021), (-0.5838, -0.4, -0.057), (-0.6, -0.3838, -0.057), (-0.6, -0.3838, 0.021), (-0.5838, -0.4, 0.021)], [], [(0, 4, 2, 6, 7), (2, 3, 9, 6), (0, 1, 5, 4), (4, 5, 3, 2), (5, 1, 8, 9, 3), (7, 8, 1, 0), (6, 9, 8, 7)])
_uv = me_cube_021.uv_layers.new(name='UVMap')
_uv.uv.foreach_set('vector', [0.4647, 0.5473, 0.5483, 0.5473, 0.5483, 0.464, 0.474, 0.464, 0.4647, 0.4775, 0.5483, 0.4675, 0.5483, 0.5325, 0.474, 0.5325, 0.474, 0.4675, 0.4647, 0.4675, 0.4647, 0.5325, 0.5483, 0.5325, 0.5483, 0.4675, 0.5327, 0.4675, 0.5327, 0.5325, 0.4751, 0.5325, 0.4751, 0.4675, 0.5483, 0.5473, 0.4647, 0.5473, 0.4647, 0.4775, 0.474, 0.464, 0.5483, 0.464, 0.4844, 0.4675, 0.4844, 0.5325, 0.5327, 0.5325, 0.5327, 0.4675, 0.4751, 0.4675, 0.4751, 0.5325, 0.4844, 0.5325, 0.4844, 0.4675])
me_cube_021.materials.append(mat_material_002)
me_cube_021.use_remesh_fix_poles = True
me_cube_021.use_remesh_preserve_attributes = False
me_cube_021.use_mirror_vertex_groups = False
me_cube_021.update()

# ---- objects
ob_pallet = bpy.data.objects.new('Pallet', me_cube_020)
ob_epal = bpy.data.objects.new('EPAL', me_epal)
ob_epal_001 = bpy.data.objects.new('EPAL.001', me_epal_001)
ob_epal_002 = bpy.data.objects.new('EPAL.002', me_epal_002)
ob_epal_003 = bpy.data.objects.new('EPAL.003', me_epal_003)
ob_pallet_plank_top_001 = bpy.data.objects.new('Pallet.Plank.Top.001', me_cube_001)
ob_pallet_plank_top_002 = bpy.data.objects.new('Pallet.Plank.Top.002', me_cube_002)
ob_pallet_plank_top_003 = bpy.data.objects.new('Pallet.Plank.Top.003', me_cube_003)
ob_pallet_plank_top_004 = bpy.data.objects.new('Pallet.Plank.Top.004', me_cube_004)
ob_pallet_plank_top_005 = bpy.data.objects.new('Pallet.Plank.Top.005', me_cube_005)
ob_pallet_plank_middle_001 = bpy.data.objects.new('Pallet.Plank.Middle.001', me_cube_006)
ob_pallet_plank_middle_002 = bpy.data.objects.new('Pallet.Plank.Middle.002', me_cube_007)
ob_pallet_plank_middle_003 = bpy.data.objects.new('Pallet.Plank.Middle.003', me_cube_008)
ob_pallet_plank_bottom_001 = bpy.data.objects.new('Pallet.Plank.Bottom.001', me_cube_009)
ob_pallet_plank_bottom_002 = bpy.data.objects.new('Pallet.Plank.Bottom.002', me_cube_010)
ob_pallet_plank_bottom_003 = bpy.data.objects.new('Pallet.Plank.Bottom.003', me_cube_011)
ob_pallet_brick_001 = bpy.data.objects.new('Pallet.Brick.001', me_cube_012)
ob_pallet_brick_002 = bpy.data.objects.new('Pallet.Brick.002', me_cube_013)
ob_pallet_brick_003 = bpy.data.objects.new('Pallet.Brick.003', me_cube_014)
ob_pallet_brick_004 = bpy.data.objects.new('Pallet.Brick.004', me_cube_015)
ob_pallet_brick_005 = bpy.data.objects.new('Pallet.Brick.005', me_cube_016)
ob_pallet_brick_006 = bpy.data.objects.new('Pallet.Brick.006', me_cube_017)
ob_pallet_brock_007 = bpy.data.objects.new('Pallet.Brock.007', me_cube_018)
ob_pallet_brick_008 = bpy.data.objects.new('Pallet.Brick.008', me_cube_019)
ob_pallet_brick_009 = bpy.data.objects.new('Pallet.Brick.009', me_cube_021)
ob_sun = bpy.data.objects.new('Sun', light_sun)
ob_camera = bpy.data.objects.new('Camera', cam_camera)

# ---- transforms, parenting, visibility, modifiers, constraints
ob_pallet.location = (5.074e-09, 5.96e-08, 0.018)
ob_pallet.lineart.crease_threshold = 0.0
ob_epal.parent = ob_pallet
ob_epal.matrix_parent_inverse = Matrix(((1.0, -0.0, 0.0, -5.074e-09), (-0.0, 1.0, -0.0, -5.96e-08), (0.0, -0.0, 1.0, -0.018), (-0.0, 0.0, -0.0, 1.0)))
ob_epal.location = (0.518, 0.4, 0.004456)
ob_epal.rotation_euler = (1.571, -0.0, 3.142)
ob_epal.scale = (0.0825, 0.0825, 0.0825)
ob_epal.lineart.crease_threshold = 0.0
ob_epal_001.parent = ob_pallet
ob_epal_001.matrix_parent_inverse = Matrix(((1.0, -0.0, 0.0, -5.074e-09), (-0.0, 1.0, -0.0, -5.96e-08), (0.0, -0.0, 1.0, -0.018), (-0.0, 0.0, -0.0, 1.0)))
ob_epal_001.location = (-0.5231, 0.4, 0.005603)
ob_epal_001.rotation_euler = (1.571, -0.0, 3.142)
ob_epal_001.scale = (0.0825, 0.0825, 0.0825)
ob_epal_001.lineart.crease_threshold = 0.0
ob_epal_002.parent = ob_pallet
ob_epal_002.matrix_parent_inverse = Matrix(((1.0, -0.0, 0.0, -5.074e-09), (-0.0, 1.0, -0.0, -5.96e-08), (0.0, -0.0, 1.0, -0.018), (-0.0, 0.0, -0.0, 1.0)))
ob_epal_002.location = (0.5255, -0.4, 0.005029)
ob_epal_002.rotation_euler = (1.571, -0.0, 3.142)
ob_epal_002.scale = (-0.0825, 0.0825, 0.0825)
ob_epal_002.lineart.crease_threshold = 0.0
ob_epal_003.parent = ob_pallet
ob_epal_003.matrix_parent_inverse = Matrix(((1.0, -0.0, 0.0, -5.074e-09), (-0.0, 1.0, -0.0, -5.96e-08), (0.0, -0.0, 1.0, -0.018), (-0.0, 0.0, -0.0, 1.0)))
ob_epal_003.location = (-0.527, -0.4, 0.004972)
ob_epal_003.rotation_euler = (1.571, -0.0, 3.142)
ob_epal_003.scale = (-0.0825, 0.0825, 0.0825)
ob_epal_003.lineart.crease_threshold = 0.0
_m = ob_epal_003.modifiers.new('Displace', 'DISPLACE')
_m.strength = -0.0001
ob_pallet_plank_top_001.location = (5.074e-09, -1.0, 0.2885)
ob_pallet_plank_top_001.lineart.crease_threshold = 0.0
ob_pallet_plank_top_002.location = (5.074e-09, -1.0, 0.2885)
ob_pallet_plank_top_002.lineart.crease_threshold = 0.0
ob_pallet_plank_top_003.location = (5.074e-09, -1.0, 0.2885)
ob_pallet_plank_top_003.lineart.crease_threshold = 0.0
ob_pallet_plank_top_004.location = (5.074e-09, -1.0, 0.2885)
ob_pallet_plank_top_004.lineart.crease_threshold = 0.0
ob_pallet_plank_top_005.location = (5.074e-09, -1.0, 0.2885)
ob_pallet_plank_top_005.lineart.crease_threshold = 0.0
ob_pallet_plank_middle_001.location = (0.1477, 5.96e-08, 0.09384)
ob_pallet_plank_middle_001.lineart.crease_threshold = 0.0
ob_pallet_plank_middle_002.location = (0.1477, 5.96e-08, 0.09384)
ob_pallet_plank_middle_002.lineart.crease_threshold = 0.0
ob_pallet_plank_middle_003.location = (0.1477, 5.96e-08, 0.09384)
ob_pallet_plank_middle_003.lineart.crease_threshold = 0.0
ob_pallet_plank_bottom_001.location = (5.074e-09, 1.0, -0.1608)
ob_pallet_plank_bottom_001.lineart.crease_threshold = 0.0
ob_pallet_plank_bottom_002.location = (5.074e-09, 1.0, -0.1608)
ob_pallet_plank_bottom_002.lineart.crease_threshold = 0.0
ob_pallet_plank_bottom_003.location = (5.074e-09, 1.0, -0.1608)
ob_pallet_plank_bottom_003.lineart.crease_threshold = 0.0
ob_pallet_brick_001.location = (5.074e-09, 5.96e-08, 0.018)
ob_pallet_brick_001.lineart.crease_threshold = 0.0
ob_pallet_brick_002.location = (5.074e-09, 5.96e-08, 0.018)
ob_pallet_brick_002.lineart.crease_threshold = 0.0
ob_pallet_brick_003.location = (5.074e-09, 5.96e-08, 0.018)
ob_pallet_brick_003.lineart.crease_threshold = 0.0
ob_pallet_brick_004.location = (5.074e-09, 5.96e-08, 0.018)
ob_pallet_brick_004.lineart.crease_threshold = 0.0
ob_pallet_brick_005.location = (5.074e-09, 5.96e-08, 0.018)
ob_pallet_brick_005.lineart.crease_threshold = 0.0
ob_pallet_brick_006.location = (5.074e-09, 5.96e-08, 0.018)
ob_pallet_brick_006.lineart.crease_threshold = 0.0
ob_pallet_brock_007.location = (5.074e-09, 5.96e-08, 0.018)
ob_pallet_brock_007.lineart.crease_threshold = 0.0
ob_pallet_brick_008.location = (5.074e-09, 5.96e-08, 0.018)
ob_pallet_brick_008.lineart.crease_threshold = 0.0
ob_pallet_brick_009.location = (5.074e-09, 5.96e-08, 0.018)
ob_pallet_brick_009.lineart.crease_threshold = 0.0
ob_sun.location = (0.0, 0.0, 3.144)
ob_sun.lineart.crease_threshold = 0.0
ob_camera.location = (-6.495, 0.0, 6.79)
ob_camera.rotation_euler = (0.7682, -0.00113, -1.582)
ob_camera.lineart.crease_threshold = 0.0

# ---- collection membership
col_palletcollection.objects.link(ob_pallet)
col_palletcollection.objects.link(ob_epal)
col_palletcollection.objects.link(ob_epal_001)
col_palletcollection.objects.link(ob_epal_002)
col_palletcollection.objects.link(ob_epal_003)
col_palletcollection.objects.link(ob_pallet_plank_top_001)
col_palletcollection.objects.link(ob_pallet_plank_top_002)
col_palletcollection.objects.link(ob_pallet_plank_top_003)
col_palletcollection.objects.link(ob_pallet_plank_top_004)
col_palletcollection.objects.link(ob_pallet_plank_top_005)
col_palletcollection.objects.link(ob_pallet_plank_middle_001)
col_palletcollection.objects.link(ob_pallet_plank_middle_002)
col_palletcollection.objects.link(ob_pallet_plank_middle_003)
col_palletcollection.objects.link(ob_pallet_plank_bottom_001)
col_palletcollection.objects.link(ob_pallet_plank_bottom_002)
col_palletcollection.objects.link(ob_pallet_plank_bottom_003)
col_palletcollection.objects.link(ob_pallet_brick_001)
col_palletcollection.objects.link(ob_pallet_brick_002)
col_palletcollection.objects.link(ob_pallet_brick_003)
col_palletcollection.objects.link(ob_pallet_brick_004)
col_palletcollection.objects.link(ob_pallet_brick_005)
col_palletcollection.objects.link(ob_pallet_brick_006)
col_palletcollection.objects.link(ob_pallet_brock_007)
col_palletcollection.objects.link(ob_pallet_brick_008)
col_palletcollection.objects.link(ob_pallet_brick_009)
col_palletcollection.objects.link(ob_sun)
col_palletcollection.objects.link(ob_camera)

# ---- scene / render settings (as saved in the file)
scene.camera = ob_camera
scene.frame_start = 1; scene.frame_end = 250; scene.frame_set(40)
scene.render.engine = 'CYCLES'
scene.render.use_crop_to_border = True
scene.cycles.use_denoising = False
scene.cycles.samples = 128
scene.cycles.sampling_pattern = 'TABULATED_SOBOL'
scene.cycles.use_adaptive_sampling = False
scene.cycles.use_light_tree = False
scene.view_settings.view_transform = 'Filmic'
bpy.context.view_layer.update()
